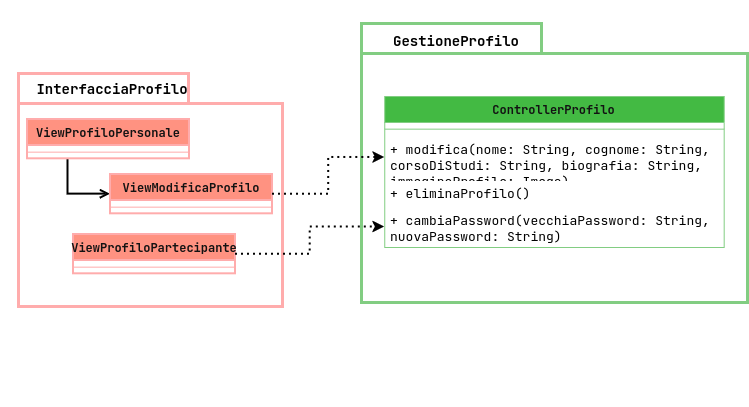

The diagram above was exported from draw.io. Its source (the exported page's mxGraphModel, read from the mxfile embedded in the PNG):
<mxGraphModel dx="1404" dy="729" grid="0" gridSize="10" guides="1" tooltips="1" connect="1" arrows="1" fold="1" page="1" pageScale="1" pageWidth="827" pageHeight="1169" background="light-dark(#FFFFFF,#FFFFFF)" math="0" shadow="0">
  <root>
    <mxCell id="0" />
    <mxCell id="1" parent="0" />
    <mxCell id="vI7wi6-NsrFYtlPV7Rbo-1" connectable="0" parent="1" style="group" value="" vertex="1">
      <mxGeometry height="233" width="264" x="71" y="173" as="geometry" />
    </mxCell>
    <mxCell id="vI7wi6-NsrFYtlPV7Rbo-2" parent="vI7wi6-NsrFYtlPV7Rbo-1" style="shape=folder;fontStyle=1;spacingTop=10;tabWidth=170;tabHeight=30;tabPosition=left;html=1;whiteSpace=wrap;fillColor=light-dark(#E51400,#FFFFFF);fontColor=#ffffff;strokeColor=#B20000;strokeWidth=3;" value="" vertex="1">
      <mxGeometry height="233" width="264" as="geometry" />
    </mxCell>
    <mxCell id="vI7wi6-NsrFYtlPV7Rbo-3" parent="vI7wi6-NsrFYtlPV7Rbo-1" style="text;html=1;whiteSpace=wrap;strokeColor=none;fillColor=none;align=center;verticalAlign=middle;rounded=0;fontColor=light-dark(#000000,#000000);fontStyle=1;fontSize=14;" value="InterfacciaProfilo" vertex="1">
      <mxGeometry height="49.92857142857143" width="224.4" x="-18" y="-10" as="geometry" />
    </mxCell>
    <mxCell id="vI7wi6-NsrFYtlPV7Rbo-19" edge="1" parent="vI7wi6-NsrFYtlPV7Rbo-1" source="vI7wi6-NsrFYtlPV7Rbo-4" style="edgeStyle=orthogonalEdgeStyle;rounded=0;orthogonalLoop=1;jettySize=auto;html=1;exitX=0.25;exitY=1;exitDx=0;exitDy=0;entryX=0;entryY=0.5;entryDx=0;entryDy=0;strokeColor=light-dark(#000000,#000000);strokeWidth=2;endArrow=open;endFill=0;" target="vI7wi6-NsrFYtlPV7Rbo-17">
      <mxGeometry relative="1" as="geometry" />
    </mxCell>
    <mxCell id="vI7wi6-NsrFYtlPV7Rbo-4" parent="vI7wi6-NsrFYtlPV7Rbo-1" style="swimlane;fontStyle=1;align=center;verticalAlign=top;childLayout=stackLayout;horizontal=1;startSize=26;horizontalStack=0;resizeParent=1;resizeParentMax=0;resizeLast=0;collapsible=1;marginBottom=0;whiteSpace=wrap;html=1;fillColor=#e51400;strokeColor=#B20000;fontColor=#ffffff;strokeWidth=2;" value="ViewProfiloPersonale" vertex="1">
      <mxGeometry height="39.31428571428572" width="162" x="9" y="46" as="geometry" />
    </mxCell>
    <mxCell id="vI7wi6-NsrFYtlPV7Rbo-5" parent="vI7wi6-NsrFYtlPV7Rbo-4" style="line;strokeWidth=1;fillColor=none;align=left;verticalAlign=middle;spacingTop=-1;spacingLeft=3;spacingRight=3;rotatable=0;labelPosition=right;points=[];portConstraint=eastwest;strokeColor=inherit;" value="" vertex="1">
      <mxGeometry height="13.314285714285715" width="162" y="26" as="geometry" />
    </mxCell>
    <mxCell id="vI7wi6-NsrFYtlPV7Rbo-17" parent="vI7wi6-NsrFYtlPV7Rbo-1" style="swimlane;fontStyle=1;align=center;verticalAlign=top;childLayout=stackLayout;horizontal=1;startSize=26;horizontalStack=0;resizeParent=1;resizeParentMax=0;resizeLast=0;collapsible=1;marginBottom=0;whiteSpace=wrap;html=1;fillColor=#e51400;strokeColor=#B20000;fontColor=#ffffff;strokeWidth=2;" value="ViewModificaProfilo" vertex="1">
      <mxGeometry height="39.31428571428572" width="162" x="92" y="101" as="geometry" />
    </mxCell>
    <mxCell id="vI7wi6-NsrFYtlPV7Rbo-18" parent="vI7wi6-NsrFYtlPV7Rbo-17" style="line;strokeWidth=1;fillColor=none;align=left;verticalAlign=middle;spacingTop=-1;spacingLeft=3;spacingRight=3;rotatable=0;labelPosition=right;points=[];portConstraint=eastwest;strokeColor=inherit;" value="" vertex="1">
      <mxGeometry height="13.314285714285715" width="162" y="26" as="geometry" />
    </mxCell>
    <mxCell id="S-Ca23pXjvCbMGoc1900-10" parent="vI7wi6-NsrFYtlPV7Rbo-1" style="swimlane;fontStyle=1;align=center;verticalAlign=top;childLayout=stackLayout;horizontal=1;startSize=26;horizontalStack=0;resizeParent=1;resizeParentMax=0;resizeLast=0;collapsible=1;marginBottom=0;whiteSpace=wrap;html=1;fillColor=#e51400;strokeColor=#B20000;fontColor=#ffffff;strokeWidth=2;" value="ViewProfiloPartecipante" vertex="1">
      <mxGeometry height="39.31428571428572" width="162" x="55" y="161" as="geometry" />
    </mxCell>
    <mxCell id="S-Ca23pXjvCbMGoc1900-11" parent="S-Ca23pXjvCbMGoc1900-10" style="line;strokeWidth=1;fillColor=none;align=left;verticalAlign=middle;spacingTop=-1;spacingLeft=3;spacingRight=3;rotatable=0;labelPosition=right;points=[];portConstraint=eastwest;strokeColor=inherit;" value="" vertex="1">
      <mxGeometry height="13.314285714285715" width="162" y="26" as="geometry" />
    </mxCell>
    <mxCell id="vI7wi6-NsrFYtlPV7Rbo-7" connectable="0" parent="1" style="group" value="" vertex="1">
      <mxGeometry height="383" width="386" x="414" y="123" as="geometry" />
    </mxCell>
    <mxCell id="vI7wi6-NsrFYtlPV7Rbo-8" parent="vI7wi6-NsrFYtlPV7Rbo-7" style="shape=folder;fontStyle=1;spacingTop=10;tabWidth=180;tabHeight=30;tabPosition=left;html=1;whiteSpace=wrap;fillColor=light-dark(#008A00,#FFFFFF);fontColor=#ffffff;strokeColor=#005700;strokeWidth=3;" value="" vertex="1">
      <mxGeometry height="279" width="386" as="geometry" />
    </mxCell>
    <mxCell id="vI7wi6-NsrFYtlPV7Rbo-9" parent="vI7wi6-NsrFYtlPV7Rbo-7" style="text;html=1;whiteSpace=wrap;strokeColor=none;fillColor=none;align=center;verticalAlign=middle;rounded=0;fontColor=light-dark(#000000,#000000);fontStyle=1;fontSize=14;" value="GestioneProfilo" vertex="1">
      <mxGeometry height="82.07142857142857" width="328.09999999999997" x="-69.48064908722108" y="-23.669449103341506" as="geometry" />
    </mxCell>
    <mxCell id="vI7wi6-NsrFYtlPV7Rbo-10" parent="vI7wi6-NsrFYtlPV7Rbo-7" style="swimlane;fontStyle=1;align=center;verticalAlign=top;childLayout=stackLayout;horizontal=1;startSize=26;horizontalStack=0;resizeParent=1;resizeParentMax=0;resizeLast=0;collapsible=1;marginBottom=0;whiteSpace=wrap;html=1;fillColor=#008a00;fontColor=#ffffff;strokeColor=#005700;" value="ControllerProfilo" vertex="1">
      <mxGeometry height="150.99739130434784" width="339.41" x="23.293103448275858" y="72.99739130434784" as="geometry" />
    </mxCell>
    <mxCell id="vI7wi6-NsrFYtlPV7Rbo-11" parent="vI7wi6-NsrFYtlPV7Rbo-10" style="line;strokeWidth=1;fillColor=none;align=left;verticalAlign=middle;spacingTop=-1;spacingLeft=3;spacingRight=3;rotatable=0;labelPosition=right;points=[];portConstraint=eastwest;strokeColor=inherit;" value="" vertex="1">
      <mxGeometry height="13.321739130434784" width="339.41" y="26" as="geometry" />
    </mxCell>
    <mxCell id="vI7wi6-NsrFYtlPV7Rbo-12" parent="vI7wi6-NsrFYtlPV7Rbo-10" style="text;strokeColor=none;fillColor=none;align=left;verticalAlign=top;spacingLeft=4;spacingRight=4;overflow=hidden;rotatable=0;points=[[0,0.5],[1,0.5]];portConstraint=eastwest;whiteSpace=wrap;html=1;fontColor=light-dark(#000000,#000000);fontStyle=0;fontSize=13;" value="+ modifica(nome: String, cognome: String, corsoDiStudi: String, biografia: String, immagineProfilo: Image)" vertex="1">
      <mxGeometry height="43.29565217391305" width="339.41" y="39.321739130434786" as="geometry" />
    </mxCell>
    <mxCell id="vI7wi6-NsrFYtlPV7Rbo-13" parent="vI7wi6-NsrFYtlPV7Rbo-10" style="text;strokeColor=none;fillColor=none;align=left;verticalAlign=top;spacingLeft=4;spacingRight=4;overflow=hidden;rotatable=0;points=[[0,0.5],[1,0.5]];portConstraint=eastwest;whiteSpace=wrap;html=1;" value="&lt;font style=&quot;color: light-dark(rgb(0, 0, 0), rgb(0, 0, 0));&quot;&gt;&lt;span style=&quot;font-size: 13px;&quot;&gt;+ eliminaProfilo()&lt;/span&gt;&lt;/font&gt;" vertex="1">
      <mxGeometry height="27.38" width="339.41" y="82.61739130434783" as="geometry" />
    </mxCell>
    <mxCell id="vI7wi6-NsrFYtlPV7Rbo-14" parent="vI7wi6-NsrFYtlPV7Rbo-10" style="text;strokeColor=none;fillColor=none;align=left;verticalAlign=top;spacingLeft=4;spacingRight=4;overflow=hidden;rotatable=0;points=[[0,0.5],[1,0.5]];portConstraint=eastwest;whiteSpace=wrap;html=1;" value="&lt;font style=&quot;color: light-dark(rgb(0, 0, 0), rgb(0, 0, 0));&quot;&gt;&lt;span style=&quot;font-size: 13px;&quot;&gt;+ cambiaPassword(vecchiaPassword: String, nuovaPassword: String)&lt;/span&gt;&lt;/font&gt;" vertex="1">
      <mxGeometry height="41" width="339.41" y="109.99739130434783" as="geometry" />
    </mxCell>
    <mxCell id="VgOkpw7i_NWv7KZVyyf9-1" edge="1" parent="1" source="vI7wi6-NsrFYtlPV7Rbo-17" style="edgeStyle=orthogonalEdgeStyle;rounded=0;orthogonalLoop=1;jettySize=auto;html=1;exitX=1;exitY=0.5;exitDx=0;exitDy=0;entryX=0;entryY=0.5;entryDx=0;entryDy=0;dashed=1;dashPattern=1 2;strokeWidth=2;strokeColor=light-dark(#000000,#000000);" target="vI7wi6-NsrFYtlPV7Rbo-12">
      <mxGeometry relative="1" as="geometry" />
    </mxCell>
    <mxCell id="S-Ca23pXjvCbMGoc1900-12" edge="1" parent="1" source="S-Ca23pXjvCbMGoc1900-10" style="edgeStyle=orthogonalEdgeStyle;rounded=0;orthogonalLoop=1;jettySize=auto;html=1;exitX=1;exitY=0.5;exitDx=0;exitDy=0;entryX=0;entryY=0.5;entryDx=0;entryDy=0;dashed=1;dashPattern=1 2;strokeColor=light-dark(#000000,#000000);strokeWidth=2;" target="vI7wi6-NsrFYtlPV7Rbo-14">
      <mxGeometry relative="1" as="geometry" />
    </mxCell>
  </root>
</mxGraphModel>